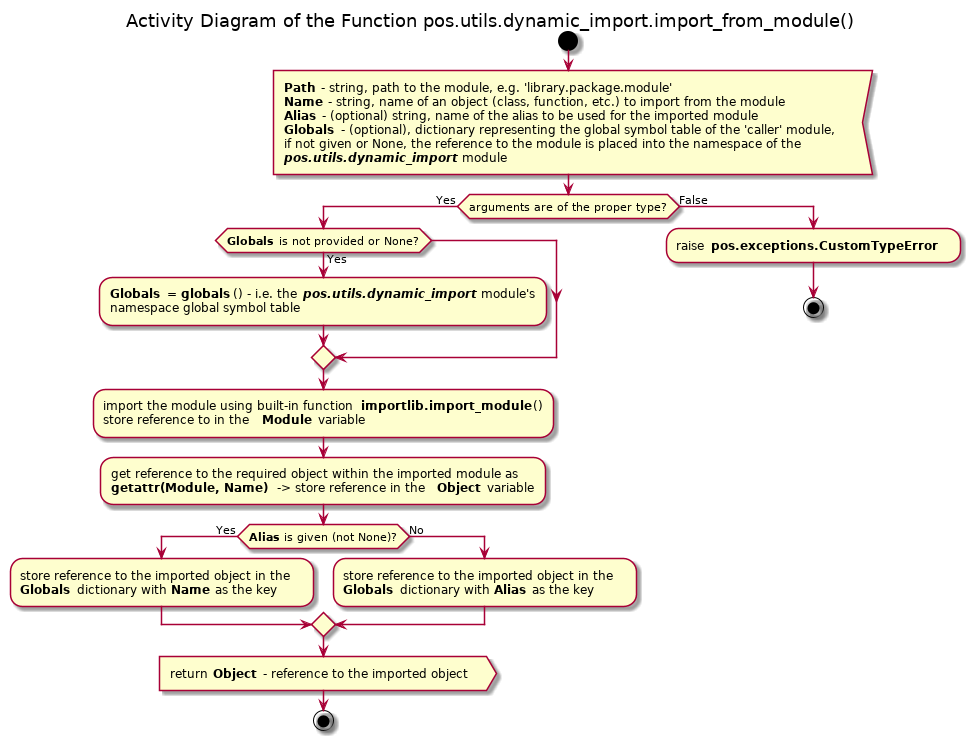

The diagram above was rendered by PlantUML. Its source (embedded in the PNG):
@startuml

title Activity Diagram of the Function pos.utils.dynamic_import.import_from_module()

start

:<b>Path</b> - string, path to the module, e.g. 'library.package.module'
<b>Name</b> - string, name of an object (class, function, etc.) to import from the module
<b>Alias</b> - (optional) string, name of the alias to be used for the imported module
<b>Globals</b> - (optional), dictionary representing the global symbol table of the 'caller' module,
if not given or None, the reference to the module is placed into the namespace of the
<b><i>pos.utils.dynamic_import</i></b>  module<

if (arguments are of the proper type?) then (Yes)
    if (<b>Globals</b> is not provided or None?) then (Yes)
        :<b>Globals</b> = <b>globals</b>() - i.e. the <b><i>pos.utils.dynamic_import</i></b>  module's
        namespace global symbol table;
    endif
    
    :import the module using built-in function <b>importlib.import_module</b>()
    store reference to in the <b>Module</b> variable;
    
    :get reference to the required object within the imported module as
    <b>getattr(Module, Name)</b> -> store reference in the <b>Object</b> variable;
    
    if (<b>Alias</b> is given (not None)?) then (Yes)
        :store reference to the imported object in the
        <b>Globals</b> dictionary with <b>Name</b> as the key;
    else (No)
        :store reference to the imported object in the
        <b>Globals</b> dictionary with <b>Alias</b> as the key;
    endif
    
    :return <b>Object</b> - reference to the imported object>
    
    stop
else (False)
    :raise <b>pos.exceptions.CustomTypeError</b> ;
    
    stop
endif

@enduml